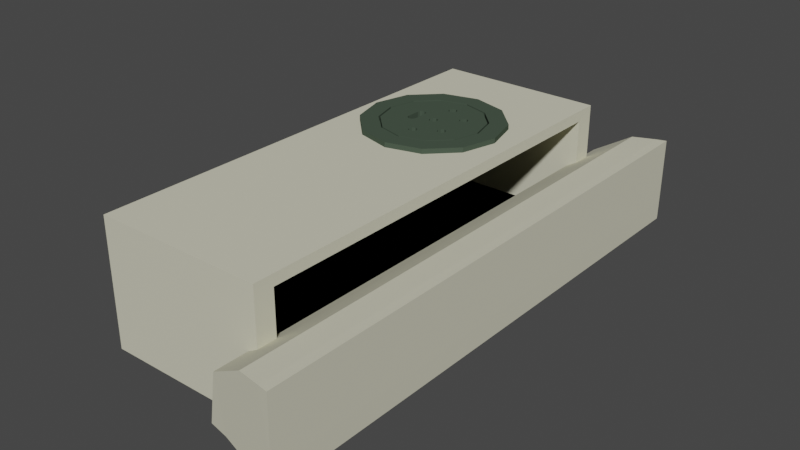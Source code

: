 # Source: StormDrain.blend  (saved by Blender 2.80.42; exported with 4.5.12 LTS)
import bpy
from mathutils import Matrix  # noqa: F401  (used for matrix-valued properties, if any)

bpy.ops.wm.read_factory_settings(use_empty=True)
scene = bpy.context.scene
scene.name = 'Scene'

# ---- collections
col_collection = bpy.data.collections.new('Collection'); scene.collection.children.link(col_collection)

# ---- materials (node trees are filled in below, after node groups)
mat_concrete = bpy.data.materials.new('Concrete')
mat_concrete.alpha_threshold = 0.0
mat_concrete.use_transparent_shadow = False
mat_concrete.diffuse_color = (0.6422, 0.627, 0.4888, 1.0)
mat_concrete.roughness = 0.7574
mat_concrete.line_color = (0.0, 0.0, 0.0, 1.0)
mat_darkgreen = bpy.data.materials.new('DarkGreen')
mat_darkgreen.use_transparent_shadow = False
mat_darkgreen.diffuse_color = (0.0619, 0.08593, 0.06204, 1.0)
mat_darkgreen.roughness = 0.8639
mat_darkness = bpy.data.materials.new('Darkness')
mat_darkness.use_transparent_shadow = False
mat_darkness.diffuse_color = (0.0, 0.0, 0.0, 1.0)
mat_darkness.roughness = 1.0
mat_darkness.specular_intensity = 0.0

# ---- material node trees

# ---- world
world_world = bpy.data.worlds.new('World'); scene.world = world_world
world_world.use_nodes = True; world_world.node_tree.nodes.clear()
_N = world_world.node_tree.nodes; _L = world_world.node_tree.links
n0 = _N.new('ShaderNodeOutputWorld'); n0.name = 'World Output'; n0.location = (300, 300)
n1 = _N.new('ShaderNodeBackground'); n1.name = 'Background'; n1.location = (10, 300)
n1.inputs[0].default_value = (0.05088, 0.05088, 0.05088, 1.0)
_L.new(n1.outputs[0], n0.inputs[0])
n0.is_active_output = True
world_world.color = (0.05088, 0.05088, 0.05088)
world_world.use_sun_shadow = False
world_world.sun_shadow_jitter_overblur = 0.0

# ---- meshes
me_cube = bpy.data.meshes.new('Cube')
me_cube.from_pydata([(1.0, 1.0, 1.0), (0.7633, 0.9136, -1.0), (1.0, -1.0, 1.0), (0.7633, -0.9136, -1.0), (-1.0, 1.0, 1.0), (-0.7633, 0.9136, -1.0), (-1.0, -1.0, 1.0), (-0.7633, -0.9136, -1.0), (-1.0, 1.0, -1.0), (-1.0, -1.0, -1.0), (1.0, 1.0, -1.0), (1.0, -1.0, -1.0), (1.0, 0.9136, -1.0), (1.0, -0.9136, -1.0), (-1.0, 1.0, -21.93), (-1.0, -1.0, -21.93), (1.0, 1.0, -21.93), (1.0, -1.0, -21.93), (1.0, 0.9136, -21.93), (-0.7633, 0.9136, -21.93), (-0.7633, -0.9136, -21.93), (0.7633, 0.9136, -21.93), (0.7633, -0.9136, -21.93), (1.0, -0.9136, -21.93), (1.0, -1.0, -19.37), (0.7633, 0.9136, -19.37), (1.0, 0.9136, -19.37), (1.0, -0.9136, -19.37), (0.7633, -0.9136, -19.37), (-1.0, -1.0, -19.37), (-0.7633, -0.9136, -19.37), (-1.0, 1.0, -19.37), (-0.7633, 0.9136, -19.37), (1.0, 1.0, -19.37), (0.8728, -0.9136, -10.11), (0.8728, 0.9136, -10.11), (1.314, -0.9136, -6.151), (1.314, 0.9136, -6.151), (1.598, 0.9136, -5.818), (1.598, -0.9136, -5.818), (1.709, 0.9136, -21.45), (1.709, -0.9136, -21.45), (1.712, 0.9136, -17.72), (1.712, -0.9136, -17.72), (1.717, 0.9136, -5.736), (1.717, -0.9136, -5.736), (1.717, -1.215, -5.736), (1.712, -1.215, -17.72), (1.709, -1.215, -21.45), (1.712, 1.215, -17.72), (1.709, 1.215, -21.45), (1.717, 1.215, -5.736), (0.7633, -1.14, -19.37), (1.0, -1.158, -19.37), (1.314, -1.183, -6.151), (0.8728, -1.148, -10.11), (1.598, -1.206, -5.818), (0.8728, 1.148, -10.11), (0.7633, 1.14, -19.37), (1.314, 1.183, -6.151), (1.0, 1.159, -19.37), (1.598, 1.206, -5.818), (0.3376, 0.153, 1.0), (0.3376, 0.153, -1.0), (-0.6599, 0.2533, 1.0), (-0.6599, 0.2533, -1.0), (-0.02754, 0.1163, 1.0), (-0.02754, 0.1163, -1.0), (-0.02754, 0.6643, 1.0), (-0.02754, 0.6643, -1.0), (-0.3926, 0.6276, 1.0), (-0.3926, 0.6276, -1.0), (-0.6599, 0.5273, 1.0), (-0.6599, 0.5273, -1.0), (0.6048, 0.5273, 1.0), (0.6048, 0.5273, -1.0), (0.6048, 0.2533, 1.0), (0.6048, 0.2533, -1.0), (-0.3926, 0.153, 1.0), (-0.3926, 0.153, -1.0), (0.3376, 0.6276, 1.0), (0.3376, 0.6276, -1.0), (0.7026, 0.3903, 1.0), (0.7026, 0.3903, -1.0), (-0.7577, 0.3903, 1.0), (-0.7577, 0.3903, -1.0), (-0.02754, 0.7018, -1.541), (-0.02754, 0.7018, 1.901), (0.3874, 0.66, -1.541), (0.3874, 0.66, 1.901), (0.6912, 0.546, -1.541), (0.6912, 0.546, 1.901), (0.8024, 0.3903, -1.541), (0.8024, 0.3903, 1.901), (0.6912, 0.2346, -1.541), (0.6912, 0.2346, 1.901), (0.3874, 0.1205, -1.541), (0.3874, 0.1205, 1.901), (-0.02754, 0.07881, -1.541), (-0.02754, 0.07881, 1.901), (-0.4425, 0.1205, -1.541), (-0.4425, 0.1205, 1.901), (-0.7463, 0.2346, -1.541), (-0.7463, 0.2346, 1.901), (-0.8575, 0.3903, -1.541), (-0.8575, 0.3903, 1.901), (-0.7463, 0.546, -1.541), (-0.7463, 0.546, 1.901), (-0.4425, 0.66, -1.541), (-0.4425, 0.66, 1.901), (0.2814, 0.1895, 1.901), (0.2814, 0.1895, -1.541), (-0.5626, 0.2743, 1.901), (-0.5626, 0.2743, -1.541), (-0.02754, 0.1584, 1.901), (-0.02754, 0.1584, -1.541), (-0.02754, 0.6222, 1.901), (-0.02754, 0.6222, -1.541), (-0.3365, 0.5911, 1.901), (-0.3365, 0.5911, -1.541), (-0.5626, 0.5062, 1.901), (-0.5626, 0.5062, -1.541), (0.5076, 0.5062, 1.901), (0.5076, 0.5062, -1.541), (0.5076, 0.2743, 1.901), (0.5076, 0.2743, -1.541), (-0.3365, 0.1895, 1.901), (-0.3365, 0.1895, -1.541), (0.2814, 0.5911, 1.901), (0.2814, 0.5911, -1.541), (0.5903, 0.3903, 1.901), (0.5903, 0.3903, -1.541), (-0.6454, 0.3903, 1.901), (-0.6454, 0.3903, -1.541)], [], [(0, 4, 84, 72, 70, 68, 80, 74, 82), (11, 2, 6, 9), (9, 6, 4, 8), (5, 1, 83, 75, 81, 69, 71, 73, 85), (10, 0, 2, 11, 13, 12), (8, 4, 0, 10), (9, 8, 31, 29), (1, 5, 32, 25), (3, 13, 27, 28), (5, 7, 30, 32), (19, 20, 15, 14), (13, 11, 24, 27), (13, 3, 1, 12), (21, 19, 14, 16), (20, 22, 17, 15), (22, 23, 17), (18, 21, 16), (7, 3, 28, 30), (12, 1, 25, 26), (10, 12, 26, 33), (8, 10, 33, 31), (11, 9, 29, 24), (28, 30, 32, 25), (26, 27, 23, 18), (24, 29, 15, 17), (27, 24, 17, 23), (20, 19, 21, 18, 23, 22), (33, 26, 18, 16), (28, 25, 35, 34), (29, 31, 14, 15), (31, 33, 16, 14), (39, 45, 46, 56), (26, 40, 50, 60), (39, 38, 44, 45), (36, 39, 56, 54), (39, 36, 37, 38), (34, 35, 37, 36), (44, 38, 61, 51), (38, 37, 59, 61), (40, 41, 43, 42), (42, 43, 45, 44), (27, 28, 52, 53), (26, 27, 41, 40), (25, 26, 60, 58), (42, 44, 51, 49), (43, 41, 48, 47), (35, 25, 58, 57), (40, 42, 49, 50), (34, 36, 54, 55), (41, 27, 53, 48), (28, 34, 55, 52), (45, 43, 47, 46), (37, 35, 57, 59), (50, 49, 51, 61, 59, 57, 58, 60), (48, 53, 52, 55, 54, 56, 46, 47), (79, 78, 66, 67), (67, 66, 62, 63), (83, 82, 74, 75), (65, 64, 78, 79), (77, 76, 82, 83), (85, 84, 64, 65), (85, 65, 79, 67, 63, 77, 83, 1, 3, 7, 5), (73, 72, 84, 85), (82, 76, 62, 66, 78, 64, 84, 4, 6, 2, 0), (71, 70, 72, 73), (81, 80, 68, 69), (75, 74, 80, 81), (69, 68, 70, 71), (63, 62, 76, 77), (86, 87, 89, 88), (88, 89, 91, 90), (90, 91, 93, 92), (92, 93, 95, 94), (94, 95, 97, 96), (96, 97, 99, 98), (98, 99, 101, 100), (100, 101, 103, 102), (102, 103, 105, 104), (104, 105, 107, 106), (89, 87, 109, 107, 105, 132, 120, 118, 116, 128, 122, 130, 93, 91), (106, 107, 109, 108), (108, 109, 87, 86), (86, 88, 90, 92, 131, 123, 129, 117, 119, 121, 133, 104, 106, 108), (127, 126, 114, 115), (115, 114, 110, 111), (131, 130, 122, 123), (113, 112, 126, 127), (125, 124, 130, 131), (93, 130, 124, 110, 114, 126, 112, 132, 105, 103, 101, 99, 97, 95), (133, 132, 112, 113), (104, 133, 113, 127, 115, 111, 125, 131, 92, 94, 96, 98, 100, 102), (121, 120, 132, 133), (119, 118, 120, 121), (129, 128, 116, 117), (123, 122, 128, 129), (117, 116, 118, 119), (111, 110, 124, 125)])
me_cube.polygons.foreach_set('material_index', [0, 0, 0, 0, 0, 0, 0, 0, 0, 0, 0, 0, 0, 0, 0, 0, 0, 0, 0, 0, 0, 0, 2, 0, 0, 0, 0, 0, 0, 0, 0, 0, 0, 0, 0, 0, 0, 0, 0, 0, 0, 0, 0, 0, 0, 0, 0, 0, 0, 0, 0, 0, 0, 0, 0, 0, 0, 0, 0, 0, 0, 0, 0, 0, 0, 0, 0, 0, 0, 1, 1, 1, 1, 1, 1, 1, 1, 1, 1, 1, 1, 1, 1, 1, 1, 1, 1, 1, 1, 1, 1, 1, 1, 1, 1, 1, 1])
_uv = me_cube.uv_layers.new(name='UVMap')
_uv.uv.foreach_set('vector', [0.375, 0.0, 0.625, 0.0, 0.5947, 0.07621, 0.5825, 0.05909, 0.5491, 0.04655, 0.5034, 0.04196, 0.4578, 0.04655, 0.4244, 0.05909, 0.4122, 0.07621, 0.375, 0.25, 0.625, 0.25, 0.625, 0.5, 0.375, 0.5, 0.375, 0.5, 0.625, 0.5, 0.625, 0.75, 0.375, 0.75, 0.408, 0.783, 0.592, 0.783, 0.5847, 0.8357, 0.5729, 0.8219, 0.5407, 0.8118, 0.4967, 0.8081, 0.4527, 0.8118, 0.4205, 0.8219, 0.4087, 0.8357, 0.125, 0.5, 0.375, 0.5, 0.375, 0.75, 0.125, 0.75, 0.125, 0.7392, 0.125, 0.5108, 0.625, 0.5, 0.875, 0.5, 0.875, 0.75, 0.625, 0.75, 0.375, 0.5, 0.375, 0.75, 0.375, 0.75, 0.375, 0.5, 0.592, 0.783, 0.408, 0.783, 0.408, 0.783, 0.592, 0.783, 0.592, 0.967, 0.625, 0.9892, 0.625, 0.9892, 0.592, 0.967, 0.408, 0.783, 0.408, 0.967, 0.408, 0.967, 0.408, 0.783, 0.408, 0.783, 0.408, 0.967, 0.375, 1.0, 0.375, 0.75, 0.125, 0.7392, 0.125, 0.75, 0.125, 0.75, 0.125, 0.7392, 0.625, 0.9892, 0.592, 0.967, 0.592, 0.783, 0.625, 0.7608, 0.592, 0.783, 0.408, 0.783, 0.375, 0.75, 0.625, 0.75, 0.408, 0.967, 0.592, 0.967, 0.625, 1.0, 0.375, 1.0, 0.592, 0.967, 0.625, 0.9892, 0.625, 1.0, 0.625, 0.7608, 0.592, 0.783, 0.625, 0.75, 0.408, 0.967, 0.592, 0.967, 0.592, 0.967, 0.408, 0.967, 0.625, 0.7608, 0.592, 0.783, 0.592, 0.783, 0.625, 0.7608, 0.125, 0.5, 0.125, 0.5108, 0.125, 0.5108, 0.125, 0.5, 0.625, 0.5, 0.625, 0.75, 0.625, 0.75, 0.625, 0.5, 0.375, 0.25, 0.375, 0.5, 0.375, 0.5, 0.375, 0.25, 0.0, 0.0, 0.0, 0.0, 0.0, 0.0, 0.0, 0.0, 0.0, 0.0, 0.0, 0.0, 0.125, 0.7392, 0.625, 0.7608, 0.375, 0.25, 0.375, 0.5, 0.375, 0.5, 0.375, 0.25, 0.125, 0.7392, 0.125, 0.75, 0.125, 0.75, 0.125, 0.7392, 0.408, 0.967, 0.408, 0.783, 0.592, 0.783, 0.625, 0.7608, 0.625, 0.9892, 0.592, 0.967, 0.125, 0.5, 0.125, 0.5108, 0.125, 0.5108, 0.125, 0.5, 0.0, 0.0, 0.0, 0.0, 0.0, 0.0, 0.0, 0.0, 0.375, 0.5, 0.375, 0.75, 0.375, 0.75, 0.375, 0.5, 0.625, 0.5, 0.625, 0.75, 0.625, 0.75, 0.625, 0.5, 0.0, 0.0, 0.0, 0.0, 0.0, 0.0, 0.0, 0.0, 0.0, 0.0, 0.0, 0.0, 0.0, 0.0, 0.0, 0.0, 0.0, 0.0, 0.0, 0.0, 0.0, 0.0, 0.0, 0.0, 0.0, 0.0, 0.0, 0.0, 0.0, 0.0, 0.0, 0.0, 0.0, 0.0, 0.0, 0.0, 0.0, 0.0, 0.0, 0.0, 0.0, 0.0, 0.0, 0.0, 0.0, 0.0, 0.0, 0.0, 0.0, 0.0, 0.0, 0.0, 0.0, 0.0, 0.0, 0.0, 0.0, 0.0, 0.0, 0.0, 0.0, 0.0, 0.0, 0.0, 0.0, 0.0, 0.0, 0.0, 0.0, 0.0, 0.0, 0.0, 0.0, 0.0, 0.0, 0.0, 0.0, 0.0, 0.0, 0.0, 0.625, 0.9892, 0.592, 0.967, 0.592, 0.967, 0.625, 0.9892, 0.0, 0.0, 0.0, 0.0, 0.0, 0.0, 0.0, 0.0, 0.592, 0.783, 0.625, 0.7608, 0.625, 0.7608, 0.592, 0.783, 0.0, 0.0, 0.0, 0.0, 0.0, 0.0, 0.0, 0.0, 0.0, 0.0, 0.0, 0.0, 0.0, 0.0, 0.0, 0.0, 0.0, 0.0, 0.0, 0.0, 0.0, 0.0, 0.0, 0.0, 0.0, 0.0, 0.0, 0.0, 0.0, 0.0, 0.0, 0.0, 0.0, 0.0, 0.0, 0.0, 0.0, 0.0, 0.0, 0.0, 0.0, 0.0, 0.0, 0.0, 0.0, 0.0, 0.0, 0.0, 0.0, 0.0, 0.0, 0.0, 0.0, 0.0, 0.0, 0.0, 0.0, 0.0, 0.0, 0.0, 0.0, 0.0, 0.0, 0.0, 0.0, 0.0, 0.0, 0.0, 0.0, 0.0, 0.0, 0.0, 0.0, 0.0, 0.0, 0.0, 0.0, 0.0, 0.0, 0.0, 0.0, 0.0, 0.0, 0.0, 0.592, 0.783, 0.0, 0.0, 0.0, 0.0, 0.0, 0.0, 0.592, 0.967, 0.0, 0.0, 0.0, 0.0, 0.0, 0.0, 0.0, 0.0, 0.0, 0.0, 0.4167, 0.8995, 0.4167, 0.9438, 0.5, 0.9438, 0.5, 0.8995, 0.5, 0.8995, 0.5, 0.9438, 0.5833, 0.9438, 0.5833, 0.8995, 0.75, 0.8995, 0.75, 0.9438, 0.8333, 0.9438, 0.8333, 0.8995, 0.3333, 0.8995, 0.3333, 0.9438, 0.4167, 0.9438, 0.4167, 0.8995, 0.6667, 0.8995, 0.6667, 0.9438, 0.75, 0.9438, 0.75, 0.8995, 0.25, 0.8995, 0.25, 0.9438, 0.3333, 0.9438, 0.3333, 0.8995, 0.4087, 0.8357, 0.4205, 0.8495, 0.4527, 0.8596, 0.4967, 0.8633, 0.5407, 0.8596, 0.5729, 0.8495, 0.5847, 0.8357, 0.592, 0.783, 0.592, 0.967, 0.408, 0.967, 0.408, 0.783, 0.1667, 0.8995, 0.1667, 0.9438, 0.25, 0.9438, 0.25, 0.8995, 0.4122, 0.07621, 0.4244, 0.09334, 0.4578, 0.1059, 0.5034, 0.1105, 0.5491, 0.1059, 0.5825, 0.09334, 0.5947, 0.07621, 0.625, 0.0, 0.625, 0.25, 0.375, 0.25, 0.375, 0.0, 0.08333, 0.8995, 0.08333, 0.9438, 0.1667, 0.9438, 0.1667, 0.8995, 0.9167, 0.8995, 0.9167, 0.9438, 1.0, 0.9438, 1.0, 0.8995, 0.8333, 0.8995, 0.8333, 0.9438, 0.9167, 0.9438, 0.9167, 0.8995, 7.451e-08, 0.8995, 7.451e-08, 0.9438, 0.08333, 0.9438, 0.08333, 0.8995, 0.5833, 0.8995, 0.5833, 0.9438, 0.6667, 0.9438, 0.6667, 0.8995, 1.0, 0.5, 1.0, 1.0, 0.9167, 1.0, 0.9167, 0.5, 0.9167, 0.5, 0.9167, 1.0, 0.8333, 1.0, 0.8333, 0.5, 0.8333, 0.5, 0.8333, 1.0, 0.75, 1.0, 0.75, 0.5, 0.75, 0.5, 0.75, 1.0, 0.6667, 1.0, 0.6667, 0.5, 0.6667, 0.5, 0.6667, 1.0, 0.5833, 1.0, 0.5833, 0.5, 0.5833, 0.5, 0.5833, 1.0, 0.5, 1.0, 0.5, 0.5, 0.5, 0.5, 0.5, 1.0, 0.4167, 1.0, 0.4167, 0.5, 0.4167, 0.5, 0.4167, 1.0, 0.3333, 1.0, 0.3333, 0.5, 0.3333, 0.5, 0.3333, 1.0, 0.25, 1.0, 0.25, 0.5, 0.25, 0.5, 0.25, 1.0, 0.1667, 1.0, 0.1667, 0.5, 0.37, 0.4578, 0.25, 0.49, 0.13, 0.4578, 0.04215, 0.37, 0.01, 0.25, 0.07132, 0.25, 0.09526, 0.3393, 0.1607, 0.4047, 0.25, 0.4287, 0.3393, 0.4047, 0.4047, 0.3393, 0.4287, 0.25, 0.49, 0.25, 0.4578, 0.37, 0.1667, 0.5, 0.1667, 1.0, 0.08333, 1.0, 0.08333, 0.5, 0.08333, 0.5, 0.08333, 1.0, 7.451e-08, 1.0, 7.451e-08, 0.5, 0.75, 0.49, 0.87, 0.4578, 0.9578, 0.37, 0.99, 0.25, 0.9287, 0.25, 0.9047, 0.3393, 0.8393, 0.4047, 0.75, 0.4287, 0.6607, 0.4047, 0.5953, 0.3393, 0.5713, 0.25, 0.51, 0.25, 0.5422, 0.37, 0.63, 0.4578, 0.4167, 0.8875, 0.4167, 0.9637, 0.5, 0.9637, 0.5, 0.8875, 0.5, 0.8875, 0.5, 0.9637, 0.5833, 0.9637, 0.5833, 0.8875, 0.75, 0.8875, 0.75, 0.9637, 0.8333, 0.9637, 0.8333, 0.8875, 0.3333, 0.8875, 0.3333, 0.9637, 0.4167, 0.9637, 0.4167, 0.8875, 0.6667, 0.8875, 0.6667, 0.9637, 0.75, 0.9637, 0.75, 0.8875, 0.49, 0.25, 0.4287, 0.25, 0.4047, 0.1607, 0.3393, 0.09526, 0.25, 0.07132, 0.1607, 0.09526, 0.09526, 0.1607, 0.07132, 0.25, 0.01, 0.25, 0.04215, 0.13, 0.13, 0.04215, 0.25, 0.01, 0.37, 0.04215, 0.4578, 0.13, 0.25, 0.8875, 0.25, 0.9637, 0.3333, 0.9637, 0.3333, 0.8875, 0.51, 0.25, 0.5713, 0.25, 0.5953, 0.1607, 0.6607, 0.09526, 0.75, 0.07132, 0.8393, 0.09526, 0.9047, 0.1607, 0.9287, 0.25, 0.99, 0.25, 0.9578, 0.13, 0.87, 0.04215, 0.75, 0.01, 0.63, 0.04215, 0.5422, 0.13, 0.1667, 0.8875, 0.1667, 0.9637, 0.25, 0.9637, 0.25, 0.8875, 0.08333, 0.8875, 0.08333, 0.9637, 0.1667, 0.9637, 0.1667, 0.8875, 0.9167, 0.8875, 0.9167, 0.9637, 1.0, 0.9637, 1.0, 0.8875, 0.8333, 0.8875, 0.8333, 0.9637, 0.9167, 0.9637, 0.9167, 0.8875, 7.451e-08, 0.8875, 7.451e-08, 0.9637, 0.08333, 0.9637, 0.08333, 0.8875, 0.5833, 0.8875, 0.5833, 0.9637, 0.6667, 0.9637, 0.6667, 0.8875])
me_cube.materials.append(mat_concrete)
me_cube.materials.append(mat_darkgreen)
me_cube.materials.append(mat_darkness)
me_cube.use_remesh_preserve_volume = False
me_cube.use_remesh_preserve_attributes = False
me_cube.use_mirror_vertex_groups = False
me_cube.update()
me_cylinder_002 = bpy.data.meshes.new('Cylinder.002')
me_cylinder_002.from_pydata([(0.001787, 0.6844, 0.437), (0.08253, 0.592, 0.437), (-0.009958, 0.5112, 0.437), (-0.0907, 0.6037, 0.437), (0.06131, 0.6549, 0.437), (-0.001549, 0.6063, 0.437), (0.05301, 0.5324, 0.437), (-0.06948, 0.5407, 0.437), (-0.06118, 0.6632, 0.437), (0.5356, 0.3252, 0.437), (0.4432, 0.2444, 0.437), (0.3624, 0.3369, 0.437), (0.4548, 0.4177, 0.437), (0.5062, 0.2657, 0.437), (0.4469, 0.3226, 0.437), (0.3836, 0.2739, 0.437), (0.3919, 0.3964, 0.437), (0.5144, 0.3882, 0.437), (6.854e-08, 0.08816, 0.437), (0.08816, -2.381e-07, 0.437), (1.116e-07, -0.08816, 0.437), (-0.08816, -2.812e-07, 0.437), (0.06234, 0.06234, 0.437), (9.115e-08, -2.611e-07, 0.437), (0.06234, -0.06234, 0.437), (-0.06234, -0.06234, 0.437), (-0.06234, 0.06234, 0.437), (-0.0907, -0.6037, 0.437), (-0.009958, -0.5112, 0.437), (0.08253, -0.592, 0.437), (0.001787, -0.6844, 0.437), (-0.06948, -0.5407, 0.437), (-0.001549, -0.6063, 0.437), (0.05301, -0.5324, 0.437), (0.06131, -0.6549, 0.437), (-0.06118, -0.6632, 0.437), (0.4548, -0.4177, 0.437), (0.3624, -0.3369, 0.437), (0.4432, -0.2444, 0.437), (0.5356, -0.3252, 0.437), (0.3919, -0.3964, 0.437), (0.4469, -0.3226, 0.437), (0.3836, -0.2739, 0.437), (0.5062, -0.2657, 0.437), (0.5144, -0.3882, 0.437), (0.0, 1.0, -1.0), (0.0, 1.0, 1.0), (0.5, 0.866, -1.0), (0.5, 0.866, 1.0), (0.866, 0.5, -1.0), (0.866, 0.5, 1.0), (1.0, -4.371e-08, -1.0), (1.0, -4.371e-08, 1.0), (0.866, -0.5, -1.0), (0.866, -0.5, 1.0), (0.5, -0.866, -1.0), (0.5, -0.866, 1.0), (1.51e-07, -1.0, -1.0), (1.51e-07, -1.0, 1.0), (-0.5, -0.866, -1.0), (-0.5, -0.866, 1.0), (-0.866, -0.5, -1.0), (-0.866, -0.5, 1.0), (-1.0, -4.649e-07, -1.0), (-1.0, -4.649e-07, 1.0), (-0.866, 0.5, -1.0), (-0.866, 0.5, 1.0), (-0.5, 0.866, -1.0), (-0.5, 0.866, 1.0), (0.0, 1.0, -0.3333), (0.0, 1.0, 0.3333), (0.5, 0.866, 0.3333), (0.5, 0.866, -0.3333), (0.866, 0.5, 0.3333), (0.866, 0.5, -0.3333), (1.0, -4.371e-08, 0.3333), (1.0, -4.371e-08, -0.3333), (0.866, -0.5, 0.3333), (0.866, -0.5, -0.3333), (0.5, -0.866, 0.3333), (0.5, -0.866, -0.3333), (1.51e-07, -1.0, 0.3333), (1.51e-07, -1.0, -0.3333), (-0.5, -0.866, 0.3333), (-0.5, -0.866, -0.3333), (-0.866, -0.5, 0.3333), (-0.866, -0.5, -0.3333), (-1.0, -4.649e-07, 0.3333), (-1.0, -4.649e-07, -0.3333), (-0.866, 0.5, 0.3333), (-0.866, 0.5, -0.3333), (-0.5, 0.866, 0.3333), (-0.5, 0.866, -0.3333), (3.836e-09, 1.141, -0.3804), (3.836e-09, 1.141, 0.3804), (0.5707, 0.9884, 0.3804), (0.5707, 0.9884, -0.3804), (0.9884, 0.5707, 0.3804), (0.9884, 0.5707, -0.3804), (1.141, -1.85e-08, 0.3804), (1.141, -1.85e-08, -0.3804), (0.9884, -0.5707, 0.3804), (0.9884, -0.5707, -0.3804), (0.5707, -0.9884, 0.3804), (0.5707, -0.9884, -0.3804), (1.762e-07, -1.141, 0.3804), (1.762e-07, -1.141, -0.3804), (-0.5707, -0.9884, 0.3804), (-0.5707, -0.9884, -0.3804), (-0.9884, -0.5707, 0.3804), (-0.9884, -0.5707, -0.3804), (-1.141, -4.992e-07, 0.3804), (-1.141, -4.992e-07, -0.3804), (-0.9884, 0.5707, 0.3804), (-0.9884, 0.5707, -0.3804), (-0.5707, 0.9884, 0.3804), (-0.5707, 0.9884, -0.3804), (-0.4371, 0.2127, -1.0), (-0.4371, 0.2127, 1.0), (-0.3935, 0.2243, -1.0), (-0.3935, 0.2243, 1.0), (-0.4807, 0.0, -1.0), (-0.4807, 0.0, 1.0), (-0.3063, 0.0, -1.0), (-0.3063, 0.0, 1.0), (-0.3063, 0.1372, -1.0), (-0.3063, 0.1372, 1.0), (-0.3499, -0.2127, 1.0), (-0.3499, -0.2127, -1.0), (-0.3935, -0.2243, 1.0), (-0.3935, -0.2243, -1.0), (-0.4371, -0.2127, 1.0), (-0.4371, -0.2127, -1.0), (-0.3063, -0.1372, 1.0), (-0.3063, -0.1372, -1.0), (-0.318, -0.1807, 1.0), (-0.318, -0.1807, -1.0), (-0.469, -0.1807, 1.0), (-0.469, -0.1807, -1.0), (-0.4807, -0.1372, 1.0), (-0.4807, -0.1372, -1.0), (-0.3499, 0.2127, -1.0), (-0.3499, 0.2127, 1.0), (-0.318, 0.1807, -1.0), (-0.318, 0.1807, 1.0), (-0.469, 0.1807, -1.0), (-0.469, 0.1807, 1.0), (-0.4807, 0.1372, -1.0), (-0.4807, 0.1372, 1.0), (-0.4807, 0.02058, -1.0), (-0.06118, 0.6632, 1.0), (-0.0907, 0.6037, 1.0), (-0.06948, 0.5407, 1.0), (0.3919, 0.3964, 1.0), (0.4548, 0.4177, 1.0), (0.5107, 0.39, 1.0), (0.5144, 0.3882, 1.0), (-0.06234, 0.06234, 1.0), (6.854e-08, 0.08816, 1.0), (-0.08816, -2.812e-07, 1.0), (-0.06234, -0.06234, 1.0), (0.4548, -0.4177, 1.0), (-0.06948, -0.5407, 1.0), (0.3919, -0.3964, 1.0), (-0.0907, -0.6037, 1.0), (-0.06118, -0.6632, 1.0), (0.4432, 0.2444, 1.0), (0.3836, 0.2739, 1.0), (0.05301, -0.5324, 1.0), (-0.009958, -0.5112, 1.0), (0.06131, -0.6549, 1.0), (0.08253, -0.592, 1.0), (0.001787, 0.6844, 1.0), (-0.009958, 0.5112, 1.0), (0.08253, 0.592, 1.0), (0.05301, 0.5324, 1.0), (0.06131, 0.6549, 1.0), (0.3624, 0.3369, 1.0), (0.5356, 0.3252, 1.0), (0.3666, 0.3454, 1.0), (0.06234, 0.06234, 1.0), (0.5062, 0.2657, 1.0), (0.08816, -2.381e-07, 1.0), (0.5062, -0.2657, 1.0), (1.116e-07, -0.08816, 1.0), (0.06234, -0.06234, 1.0), (0.4432, -0.2444, 1.0), (0.5356, -0.3252, 1.0), (0.3624, -0.3369, 1.0), (0.5144, -0.3882, 1.0), (0.3836, -0.2739, 1.0), (0.001787, -0.6844, 1.0)], [], [(0, 8, 5, 4), (1, 4, 5, 6), (2, 6, 5, 7), (3, 7, 5, 8), (9, 17, 14, 13), (10, 13, 14, 15), (11, 15, 14, 16), (12, 16, 14, 17), (18, 26, 23, 22), (19, 22, 23, 24), (20, 24, 23, 25), (21, 25, 23, 26), (27, 35, 32, 31), (28, 31, 32, 33), (29, 33, 32, 34), (30, 34, 32, 35), (36, 44, 41, 40), (37, 40, 41, 42), (38, 42, 41, 43), (39, 43, 41, 44), (70, 46, 48, 71), (71, 48, 50, 73), (73, 50, 52, 75), (75, 52, 54, 77), (77, 54, 56, 79), (79, 56, 58, 81), (81, 58, 60, 83), (83, 60, 62, 85), (85, 62, 64, 87), (87, 64, 66, 89), (48, 174, 175, 173, 152, 151, 68, 66, 64, 122, 148, 146, 118, 120, 142, 144, 126, 179, 153, 154, 155, 50), (89, 66, 68, 91), (91, 68, 46, 70), (45, 47, 49, 51, 53, 134, 123, 125, 143, 141, 119, 117, 145, 147, 149, 63, 65, 67), (67, 92, 69, 45), (92, 91, 70, 69), (65, 90, 92, 67), (90, 89, 91, 92), (63, 88, 90, 65), (88, 87, 89, 90), (61, 86, 88, 63), (86, 85, 87, 88), (59, 84, 86, 61), (84, 83, 85, 86), (57, 82, 84, 59), (82, 81, 83, 84), (55, 80, 82, 57), (80, 79, 81, 82), (53, 78, 80, 55), (78, 77, 79, 80), (51, 76, 78, 53), (76, 75, 77, 78), (49, 74, 76, 51), (74, 73, 75, 76), (47, 72, 74, 49), (72, 71, 73, 74), (45, 69, 72, 47), (69, 70, 71, 72), (83, 81, 105, 107), (90, 88, 112, 114), (75, 73, 97, 99), (82, 80, 104, 106), (89, 87, 111, 113), (74, 72, 96, 98), (81, 79, 103, 105), (88, 86, 110, 112), (73, 71, 95, 97), (80, 78, 102, 104), (87, 85, 109, 111), (72, 69, 93, 96), (69, 92, 116, 93), (79, 77, 101, 103), (86, 84, 108, 110), (71, 70, 94, 95), (70, 91, 115, 94), (78, 76, 100, 102), (85, 83, 107, 109), (92, 90, 114, 116), (77, 75, 99, 101), (84, 82, 106, 108), (91, 89, 113, 115), (76, 74, 98, 100), (63, 149, 121, 140, 138, 132, 130, 128, 136, 134, 53, 55, 57, 59, 61), (134, 133, 124, 123), (145, 146, 148, 147), (130, 129, 127, 128), (128, 127, 135, 136), (138, 137, 131, 132), (119, 120, 118, 117), (140, 139, 137, 138), (122, 121, 149, 147, 148), (139, 140, 121, 122), (132, 131, 129, 130), (141, 142, 120, 119), (136, 135, 133, 134), (117, 118, 146, 145), (50, 155, 156, 178, 181, 166, 167, 177, 179, 126, 124, 159, 157, 158, 180, 182, 52), (143, 144, 142, 141), (125, 126, 144, 143), (123, 124, 126, 125), (186, 38, 43, 183), (164, 27, 31, 162), (191, 30, 35, 165), (157, 26, 18, 158), (169, 28, 33, 168), (151, 3, 8, 150), (175, 6, 2, 173), (162, 31, 28, 169), (183, 43, 39, 187), (172, 0, 4, 176), (158, 18, 22, 180), (177, 11, 16, 153, 179), (171, 29, 34, 170), (188, 37, 42, 190), (174, 1, 6, 175), (163, 40, 37, 188), (150, 8, 0, 172), (166, 10, 15, 167), (182, 19, 24, 185), (152, 7, 3, 151), (161, 36, 40, 163), (176, 4, 1, 174), (181, 13, 10, 166), (184, 20, 25, 160), (187, 39, 44, 189), (173, 2, 7, 152), (170, 34, 30, 191), (185, 24, 20, 184), (165, 35, 27, 164), (167, 15, 11, 177), (156, 17, 9, 178), (180, 22, 19, 182), (178, 9, 13, 181), (159, 21, 26, 157), (153, 16, 12, 154), (168, 33, 29, 171), (160, 25, 21, 159), (68, 151, 150, 172, 176, 174, 48, 46), (52, 182, 185, 184, 160, 159, 124, 133, 135, 127, 129, 131, 137, 139, 122, 64, 62, 188, 190, 186, 183, 187, 54), (54, 187, 189, 161, 163, 188, 62, 60, 164, 162, 169, 168, 171, 56), (56, 171, 170, 191, 165, 164, 60, 58), (190, 42, 38, 186), (189, 44, 36, 161), (154, 12, 17, 156, 155)])
_uv = me_cylinder_002.uv_layers.new(name='UVMap')
_uv.uv.foreach_set('vector', [0.75, 0.3945, 0.7428, 0.3772, 0.75, 0.3697, 0.7583, 0.3759, 0.778, 0.37, 0.7583, 0.3759, 0.75, 0.3697, 0.758, 0.3625, 0.75, 0.3455, 0.758, 0.3625, 0.75, 0.3697, 0.7428, 0.3628, 0.7255, 0.37, 0.7428, 0.3628, 0.75, 0.3697, 0.7428, 0.3772, 0.8945, 0.37, 0.8772, 0.3743, 0.87, 0.3702, 0.8733, 0.3562, 0.8568, 0.3229, 0.8733, 0.3562, 0.87, 0.3702, 0.8595, 0.3589, 0.842, 0.37, 0.8595, 0.3589, 0.87, 0.3702, 0.8618, 0.3745, 0.87, 0.3848, 0.8618, 0.3745, 0.87, 0.3702, 0.8772, 0.3743, 0.75, 0.2745, 0.7428, 0.2572, 0.75, 0.25, 0.7578, 0.2583, 0.7745, 0.25, 0.7578, 0.2583, 0.75, 0.25, 0.7578, 0.2417, 0.75, 0.2255, 0.7578, 0.2417, 0.75, 0.25, 0.7428, 0.2428, 0.7255, 0.25, 0.7428, 0.2428, 0.75, 0.25, 0.7428, 0.2572, 0.7255, 0.13, 0.7428, 0.1228, 0.75, 0.1303, 0.7428, 0.1372, 0.75, 0.1545, 0.7428, 0.1372, 0.75, 0.1303, 0.758, 0.1375, 0.778, 0.13, 0.758, 0.1375, 0.75, 0.1303, 0.7583, 0.1241, 0.75, 0.1055, 0.7583, 0.1241, 0.75, 0.1303, 0.7428, 0.1228, 0.87, 0.1152, 0.8772, 0.1257, 0.87, 0.1298, 0.8618, 0.1255, 0.842, 0.13, 0.8618, 0.1255, 0.87, 0.1298, 0.8595, 0.1411, 0.8568, 0.1771, 0.8595, 0.1411, 0.87, 0.1298, 0.8733, 0.1438, 0.8945, 0.13, 0.8733, 0.1438, 0.87, 0.1298, 0.8772, 0.1257, 1.0, 0.8333, 1.0, 1.0, 0.9167, 1.0, 0.9167, 0.8333, 0.9167, 0.8333, 0.9167, 1.0, 0.8333, 1.0, 0.8333, 0.8333, 0.8333, 0.8333, 0.8333, 1.0, 0.75, 1.0, 0.75, 0.8333, 0.75, 0.8333, 0.75, 1.0, 0.6667, 1.0, 0.6667, 0.8333, 0.6667, 0.8333, 0.6667, 1.0, 0.5833, 1.0, 0.5833, 0.8333, 0.5833, 0.8333, 0.5833, 1.0, 0.5, 1.0, 0.5, 0.8333, 0.5, 0.8333, 0.5, 1.0, 0.4167, 1.0, 0.4167, 0.8333, 0.4167, 0.8333, 0.4167, 1.0, 0.3333, 1.0, 0.3333, 0.8333, 0.3333, 0.8333, 0.3333, 1.0, 0.25, 1.0, 0.25, 0.8333, 0.25, 0.8333, 0.25, 1.0, 0.1667, 1.0, 0.1667, 0.8333, 0.37, 0.4578, 0.2698, 0.3921, 0.2627, 0.3778, 0.2476, 0.3727, 0.2333, 0.3798, 0.2282, 0.3949, 0.13, 0.4578, 0.04215, 0.37, 0.01, 0.25, 0.1346, 0.25, 0.1346, 0.2829, 0.1374, 0.2934, 0.1451, 0.301, 0.1556, 0.3038, 0.166, 0.301, 0.1737, 0.2934, 0.1765, 0.2829, 0.338, 0.3329, 0.344, 0.3451, 0.3592, 0.3502, 0.3726, 0.3436, 0.4578, 0.37, 0.1667, 0.8333, 0.1667, 1.0, 0.08333, 1.0, 0.08333, 0.8333, 0.08333, 0.8333, 0.08333, 1.0, 7.451e-08, 1.0, 7.451e-08, 0.8333, 0.75, 0.49, 0.87, 0.4578, 0.9578, 0.37, 0.99, 0.25, 0.9578, 0.13, 0.6765, 0.2171, 0.6765, 0.25, 0.6765, 0.2829, 0.6737, 0.2934, 0.666, 0.301, 0.6556, 0.3038, 0.6451, 0.301, 0.6374, 0.2934, 0.6346, 0.2829, 0.6346, 0.2549, 0.51, 0.25, 0.5422, 0.37, 0.63, 0.4578, 0.08333, 0.5, 0.08333, 0.6667, 7.451e-08, 0.6667, 7.451e-08, 0.5, 0.08333, 0.6667, 0.08333, 0.8333, 7.451e-08, 0.8333, 7.451e-08, 0.6667, 0.1667, 0.5, 0.1667, 0.6667, 0.08333, 0.6667, 0.08333, 0.5, 0.1667, 0.6667, 0.1667, 0.8333, 0.08333, 0.8333, 0.08333, 0.6667, 0.25, 0.5, 0.25, 0.6667, 0.1667, 0.6667, 0.1667, 0.5, 0.25, 0.6667, 0.25, 0.8333, 0.1667, 0.8333, 0.1667, 0.6667, 0.3333, 0.5, 0.3333, 0.6667, 0.25, 0.6667, 0.25, 0.5, 0.3333, 0.6667, 0.3333, 0.8333, 0.25, 0.8333, 0.25, 0.6667, 0.4167, 0.5, 0.4167, 0.6667, 0.3333, 0.6667, 0.3333, 0.5, 0.4167, 0.6667, 0.4167, 0.8333, 0.3333, 0.8333, 0.3333, 0.6667, 0.5, 0.5, 0.5, 0.6667, 0.4167, 0.6667, 0.4167, 0.5, 0.5, 0.6667, 0.5, 0.8333, 0.4167, 0.8333, 0.4167, 0.6667, 0.5833, 0.5, 0.5833, 0.6667, 0.5, 0.6667, 0.5, 0.5, 0.5833, 0.6667, 0.5833, 0.8333, 0.5, 0.8333, 0.5, 0.6667, 0.6667, 0.5, 0.6667, 0.6667, 0.5833, 0.6667, 0.5833, 0.5, 0.6667, 0.6667, 0.6667, 0.8333, 0.5833, 0.8333, 0.5833, 0.6667, 0.75, 0.5, 0.75, 0.6667, 0.6667, 0.6667, 0.6667, 0.5, 0.75, 0.6667, 0.75, 0.8333, 0.6667, 0.8333, 0.6667, 0.6667, 0.8333, 0.5, 0.8333, 0.6667, 0.75, 0.6667, 0.75, 0.5, 0.8333, 0.6667, 0.8333, 0.8333, 0.75, 0.8333, 0.75, 0.6667, 0.9167, 0.5, 0.9167, 0.6667, 0.8333, 0.6667, 0.8333, 0.5, 0.9167, 0.6667, 0.9167, 0.8333, 0.8333, 0.8333, 0.8333, 0.6667, 1.0, 0.5, 1.0, 0.6667, 0.9167, 0.6667, 0.9167, 0.5, 1.0, 0.6667, 1.0, 0.8333, 0.9167, 0.8333, 0.9167, 0.6667, 0.4167, 0.8333, 0.5, 0.8333, 0.5, 0.8333, 0.4167, 0.8333, 0.1667, 0.6667, 0.25, 0.6667, 0.25, 0.6667, 0.1667, 0.6667, 0.75, 0.8333, 0.8333, 0.8333, 0.8333, 0.8333, 0.75, 0.8333, 0.5, 0.6667, 0.5833, 0.6667, 0.5833, 0.6667, 0.5, 0.6667, 0.1667, 0.8333, 0.25, 0.8333, 0.25, 0.8333, 0.1667, 0.8333, 0.8333, 0.6667, 0.9167, 0.6667, 0.9167, 0.6667, 0.8333, 0.6667, 0.5, 0.8333, 0.5833, 0.8333, 0.5833, 0.8333, 0.5, 0.8333, 0.25, 0.6667, 0.3333, 0.6667, 0.3333, 0.6667, 0.25, 0.6667, 0.8333, 0.8333, 0.9167, 0.8333, 0.9167, 0.8333, 0.8333, 0.8333, 0.5833, 0.6667, 0.6667, 0.6667, 0.6667, 0.6667, 0.5833, 0.6667, 0.25, 0.8333, 0.3333, 0.8333, 0.3333, 0.8333, 0.25, 0.8333, 0.9167, 0.6667, 1.0, 0.6667, 1.0, 0.6667, 0.9167, 0.6667, 7.451e-08, 0.6667, 0.08333, 0.6667, 0.08333, 0.6667, 7.451e-08, 0.6667, 0.5833, 0.8333, 0.6667, 0.8333, 0.6667, 0.8333, 0.5833, 0.8333, 0.3333, 0.6667, 0.4167, 0.6667, 0.4167, 0.6667, 0.3333, 0.6667, 0.9167, 0.8333, 1.0, 0.8333, 1.0, 0.8333, 0.9167, 0.8333, 7.451e-08, 0.8333, 0.08333, 0.8333, 0.08333, 0.8333, 7.451e-08, 0.8333, 0.6667, 0.6667, 0.75, 0.6667, 0.75, 0.6667, 0.6667, 0.6667, 0.3333, 0.8333, 0.4167, 0.8333, 0.4167, 0.8333, 0.3333, 0.8333, 0.08333, 0.6667, 0.1667, 0.6667, 0.1667, 0.6667, 0.08333, 0.6667, 0.6667, 0.8333, 0.75, 0.8333, 0.75, 0.8333, 0.6667, 0.8333, 0.4167, 0.6667, 0.5, 0.6667, 0.5, 0.6667, 0.4167, 0.6667, 0.08333, 0.8333, 0.1667, 0.8333, 0.1667, 0.8333, 0.08333, 0.8333, 0.75, 0.6667, 0.8333, 0.6667, 0.8333, 0.6667, 0.75, 0.6667, 0.51, 0.25, 0.6346, 0.2549, 0.6346, 0.25, 0.6346, 0.2171, 0.6374, 0.2066, 0.6451, 0.199, 0.6556, 0.1962, 0.666, 0.199, 0.6737, 0.2066, 0.6765, 0.2171, 0.9578, 0.13, 0.87, 0.04215, 0.75, 0.01, 0.63, 0.04215, 0.5422, 0.13, 0.75, 0.575, 0.75, 0.9206, 0.75, 0.9206, 0.75, 0.575, 0.3333, 0.575, 0.3333, 0.9206, 0.25, 0.9206, 0.25, 0.575, 0.5, 0.575, 0.5, 0.9206, 0.5833, 0.9206, 0.5833, 0.575, 0.5833, 0.575, 0.5833, 0.9206, 0.6667, 0.9206, 0.6667, 0.575, 0.3333, 0.575, 0.3333, 0.9206, 0.4167, 0.9206, 0.4167, 0.575, 0.5, 0.575, 0.5, 0.9206, 0.4167, 0.9206, 0.4167, 0.575, 0.25, 0.575, 0.25, 0.9206, 0.3333, 0.9206, 0.3333, 0.575, 0.25, 0.9206, 0.25, 0.575, 0.25, 0.575, 0.25, 0.575, 0.25, 0.9206, 0.25, 0.9206, 0.25, 0.575, 0.25, 0.575, 0.25, 0.9206, 0.4167, 0.575, 0.4167, 0.9206, 0.5, 0.9206, 0.5, 0.575, 0.5833, 0.575, 0.5833, 0.9206, 0.5, 0.9206, 0.5, 0.575, 0.6667, 0.575, 0.6667, 0.9206, 0.75, 0.9206, 0.75, 0.575, 0.4167, 0.575, 0.4167, 0.9206, 0.3333, 0.9206, 0.3333, 0.575, 0.4578, 0.37, 0.3726, 0.3436, 0.3735, 0.3432, 0.3786, 0.3281, 0.3715, 0.3138, 0.3564, 0.3087, 0.3421, 0.3157, 0.337, 0.3308, 0.338, 0.3329, 0.1765, 0.2829, 0.1765, 0.25, 0.2288, 0.25, 0.235, 0.265, 0.25, 0.2712, 0.265, 0.265, 0.2712, 0.25, 0.49, 0.25, 0.6667, 0.575, 0.6667, 0.9206, 0.5833, 0.9206, 0.5833, 0.575, 0.75, 0.575, 0.75, 0.9206, 0.6667, 0.9206, 0.6667, 0.575, 0.75, 0.575, 0.75, 0.9206, 0.75, 0.9206, 0.75, 0.575, 0.8568, 0.1771, 0.8568, 0.1771, 0.8733, 0.1438, 0.8733, 0.1438, 0.7255, 0.13, 0.7255, 0.13, 0.7428, 0.1372, 0.7428, 0.1372, 0.75, 0.1055, 0.75, 0.1055, 0.7428, 0.1228, 0.7428, 0.1228, 0.7428, 0.2572, 0.7428, 0.2572, 0.75, 0.2745, 0.75, 0.2745, 0.75, 0.1545, 0.75, 0.1545, 0.758, 0.1375, 0.758, 0.1375, 0.7255, 0.37, 0.7255, 0.37, 0.7428, 0.3772, 0.7428, 0.3772, 0.758, 0.3625, 0.758, 0.3625, 0.75, 0.3455, 0.75, 0.3455, 0.7428, 0.1372, 0.7428, 0.1372, 0.75, 0.1545, 0.75, 0.1545, 0.8733, 0.1438, 0.8733, 0.1438, 0.8945, 0.13, 0.8945, 0.13, 0.75, 0.3945, 0.75, 0.3945, 0.7583, 0.3759, 0.7583, 0.3759, 0.75, 0.2745, 0.75, 0.2745, 0.7578, 0.2583, 0.7578, 0.2583, 0.842, 0.37, 0.842, 0.37, 0.8618, 0.3745, 0.8618, 0.3745, 0.8448, 0.3707, 0.778, 0.13, 0.778, 0.13, 0.7583, 0.1241, 0.7583, 0.1241, 0.842, 0.13, 0.842, 0.13, 0.8595, 0.1411, 0.8595, 0.1411, 0.778, 0.37, 0.778, 0.37, 0.758, 0.3625, 0.758, 0.3625, 0.8618, 0.1255, 0.8618, 0.1255, 0.842, 0.13, 0.842, 0.13, 0.7428, 0.3772, 0.7428, 0.3772, 0.75, 0.3945, 0.75, 0.3945, 0.8568, 0.3229, 0.8568, 0.3229, 0.8595, 0.3589, 0.8595, 0.3589, 0.7745, 0.25, 0.7745, 0.25, 0.7578, 0.2417, 0.7578, 0.2417, 0.7428, 0.3628, 0.7428, 0.3628, 0.7255, 0.37, 0.7255, 0.37, 0.87, 0.1152, 0.87, 0.1152, 0.8618, 0.1255, 0.8618, 0.1255, 0.7583, 0.3759, 0.7583, 0.3759, 0.778, 0.37, 0.778, 0.37, 0.8733, 0.3562, 0.8733, 0.3562, 0.8568, 0.3229, 0.8568, 0.3229, 0.75, 0.2255, 0.75, 0.2255, 0.7428, 0.2428, 0.7428, 0.2428, 0.8945, 0.13, 0.8945, 0.13, 0.8772, 0.1257, 0.8772, 0.1257, 0.75, 0.3455, 0.75, 0.3455, 0.7428, 0.3628, 0.7428, 0.3628, 0.7583, 0.1241, 0.7583, 0.1241, 0.75, 0.1055, 0.75, 0.1055, 0.7578, 0.2417, 0.7578, 0.2417, 0.75, 0.2255, 0.75, 0.2255, 0.7428, 0.1228, 0.7428, 0.1228, 0.7255, 0.13, 0.7255, 0.13, 0.8595, 0.3589, 0.8595, 0.3589, 0.842, 0.37, 0.842, 0.37, 0.8772, 0.3743, 0.8772, 0.3743, 0.8945, 0.37, 0.8945, 0.37, 0.7578, 0.2583, 0.7578, 0.2583, 0.7745, 0.25, 0.7745, 0.25, 0.8945, 0.37, 0.8945, 0.37, 0.8733, 0.3562, 0.8733, 0.3562, 0.7255, 0.25, 0.7255, 0.25, 0.7428, 0.2572, 0.7428, 0.2572, 0.8618, 0.3745, 0.8618, 0.3745, 0.87, 0.3848, 0.87, 0.3848, 0.758, 0.1375, 0.758, 0.1375, 0.778, 0.13, 0.778, 0.13, 0.7428, 0.2428, 0.7428, 0.2428, 0.7255, 0.25, 0.7255, 0.25, 0.13, 0.4578, 0.2282, 0.3949, 0.2353, 0.4092, 0.2504, 0.4143, 0.2647, 0.4072, 0.2698, 0.3921, 0.37, 0.4578, 0.25, 0.49, 0.49, 0.25, 0.2712, 0.25, 0.265, 0.235, 0.25, 0.2288, 0.235, 0.235, 0.2288, 0.25, 0.1765, 0.25, 0.1765, 0.2171, 0.1737, 0.2066, 0.166, 0.199, 0.1556, 0.1962, 0.1451, 0.199, 0.1374, 0.2066, 0.1346, 0.2171, 0.1346, 0.25, 0.01, 0.25, 0.04215, 0.13, 0.337, 0.1692, 0.3421, 0.1843, 0.3564, 0.1913, 0.3715, 0.1862, 0.3786, 0.1719, 0.4578, 0.13, 0.4578, 0.13, 0.3786, 0.1719, 0.3735, 0.1568, 0.3592, 0.1498, 0.344, 0.1549, 0.337, 0.1692, 0.04215, 0.13, 0.13, 0.04215, 0.2282, 0.1051, 0.2333, 0.1202, 0.2476, 0.1273, 0.2627, 0.1222, 0.2698, 0.1079, 0.37, 0.04215, 0.37, 0.04215, 0.2698, 0.1079, 0.2647, 0.09282, 0.2504, 0.08573, 0.2353, 0.09082, 0.2282, 0.1051, 0.13, 0.04215, 0.25, 0.01, 0.8595, 0.1411, 0.8595, 0.1411, 0.8568, 0.1771, 0.8568, 0.1771, 0.8772, 0.1257, 0.8772, 0.1257, 0.87, 0.1152, 0.87, 0.1152, 0.87, 0.3848, 0.87, 0.3848, 0.8772, 0.3743, 0.8772, 0.3743, 0.8767, 0.375])
me_cylinder_002.materials.append(mat_darkgreen)
me_cylinder_002.use_remesh_preserve_volume = False
me_cylinder_002.use_remesh_preserve_attributes = False
me_cylinder_002.use_mirror_vertex_groups = False
me_cylinder_002.update()

# ---- objects
ob_stormbase = bpy.data.objects.new('StormBase', me_cube)
ob_manholecover = bpy.data.objects.new('ManholeCover', me_cylinder_002)

# ---- transforms, parenting, visibility, modifiers, constraints
ob_stormbase.location = (0.0, 0.0, 0.9834)
ob_stormbase.scale = (2.9, 7.727, 0.1874)
ob_stormbase.lock_rotations_4d = False
ob_stormbase.empty_display_type = 'ARROWS'
ob_stormbase.lineart.crease_threshold = 0.0
ob_manholecover.location = (-0.07986, 3.016, 1.045)
ob_manholecover.scale = (1.732, 1.732, 0.2875)
ob_manholecover.lineart.crease_threshold = 0.0

# ---- collection membership
col_collection.objects.link(ob_stormbase)
col_collection.objects.link(ob_manholecover)

# ---- scene / render settings (as saved in the file)
scene.frame_start = 1; scene.frame_end = 250; scene.frame_set(1)
scene.render.engine = 'BLENDER_EEVEE_NEXT'
scene.render.motion_blur_shutter = 1.0
scene.cycles.use_denoising = False
scene.cycles.samples = 128
scene.cycles.sampling_pattern = 'TABULATED_SOBOL'
scene.cycles.use_adaptive_sampling = False
scene.cycles.use_light_tree = False
scene.view_settings.view_transform = 'Filmic'
bpy.context.view_layer.update()

# ---- added for rendering (the .blend has no active camera and no usable light): camera, sun
cam_auto = bpy.data.cameras.new('AutoCamera')
cam_auto.lens = 50.0
cam_auto.sensor_width = 36.0
cam_auto.clip_end = 1000.0
ob_auto_camera = bpy.data.objects.new('AutoCamera', cam_auto)
scene.collection.objects.link(ob_auto_camera)
ob_auto_camera.location = (20.3314, -23.1508, 14.5404)
ob_auto_camera.rotation_euler = (1.09748, -7.21219e-08, 0.694738)
scene.camera = ob_auto_camera
light_auto_sun = bpy.data.lights.new('AutoSun', 'SUN')
light_auto_sun.energy = 3.0
light_auto_sun.angle = 0.0523599
ob_auto_sun = bpy.data.objects.new('AutoSun', light_auto_sun)
scene.collection.objects.link(ob_auto_sun)
ob_auto_sun.rotation_euler = (0.872665, 0.174533, 0.523599)
bpy.context.view_layer.update()
